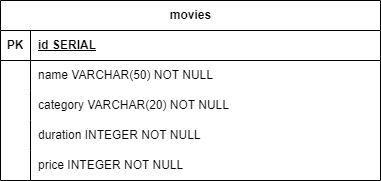

The diagram above was exported from draw.io. Its source (the exported page's mxGraphModel, read from the mxfile embedded in the PNG):
<mxGraphModel dx="794" dy="404" grid="1" gridSize="10" guides="1" tooltips="1" connect="1" arrows="1" fold="1" page="1" pageScale="1" pageWidth="827" pageHeight="1169" math="0" shadow="0">
  <root>
    <mxCell id="0" />
    <mxCell id="1" parent="0" />
    <mxCell id="mB0iwvdYnPasYUZuaWMc-1" value="movies" style="shape=table;startSize=30;container=1;collapsible=1;childLayout=tableLayout;fixedRows=1;rowLines=0;fontStyle=1;align=center;resizeLast=1;html=1;" vertex="1" parent="1">
      <mxGeometry x="80" y="50" width="380" height="180" as="geometry" />
    </mxCell>
    <mxCell id="mB0iwvdYnPasYUZuaWMc-2" value="" style="shape=tableRow;horizontal=0;startSize=0;swimlaneHead=0;swimlaneBody=0;fillColor=none;collapsible=0;dropTarget=0;points=[[0,0.5],[1,0.5]];portConstraint=eastwest;top=0;left=0;right=0;bottom=1;" vertex="1" parent="mB0iwvdYnPasYUZuaWMc-1">
      <mxGeometry y="30" width="380" height="30" as="geometry" />
    </mxCell>
    <mxCell id="mB0iwvdYnPasYUZuaWMc-3" value="PK" style="shape=partialRectangle;connectable=0;fillColor=none;top=0;left=0;bottom=0;right=0;fontStyle=1;overflow=hidden;whiteSpace=wrap;html=1;" vertex="1" parent="mB0iwvdYnPasYUZuaWMc-2">
      <mxGeometry width="30" height="30" as="geometry">
        <mxRectangle width="30" height="30" as="alternateBounds" />
      </mxGeometry>
    </mxCell>
    <mxCell id="mB0iwvdYnPasYUZuaWMc-4" value="id SERIAL" style="shape=partialRectangle;connectable=0;fillColor=none;top=0;left=0;bottom=0;right=0;align=left;spacingLeft=6;fontStyle=5;overflow=hidden;whiteSpace=wrap;html=1;" vertex="1" parent="mB0iwvdYnPasYUZuaWMc-2">
      <mxGeometry x="30" width="350" height="30" as="geometry">
        <mxRectangle width="350" height="30" as="alternateBounds" />
      </mxGeometry>
    </mxCell>
    <mxCell id="mB0iwvdYnPasYUZuaWMc-5" value="" style="shape=tableRow;horizontal=0;startSize=0;swimlaneHead=0;swimlaneBody=0;fillColor=none;collapsible=0;dropTarget=0;points=[[0,0.5],[1,0.5]];portConstraint=eastwest;top=0;left=0;right=0;bottom=0;" vertex="1" parent="mB0iwvdYnPasYUZuaWMc-1">
      <mxGeometry y="60" width="380" height="30" as="geometry" />
    </mxCell>
    <mxCell id="mB0iwvdYnPasYUZuaWMc-6" value="" style="shape=partialRectangle;connectable=0;fillColor=none;top=0;left=0;bottom=0;right=0;editable=1;overflow=hidden;whiteSpace=wrap;html=1;" vertex="1" parent="mB0iwvdYnPasYUZuaWMc-5">
      <mxGeometry width="30" height="30" as="geometry">
        <mxRectangle width="30" height="30" as="alternateBounds" />
      </mxGeometry>
    </mxCell>
    <mxCell id="mB0iwvdYnPasYUZuaWMc-7" value="name VARCHAR(50) NOT NULL" style="shape=partialRectangle;connectable=0;fillColor=none;top=0;left=0;bottom=0;right=0;align=left;spacingLeft=6;overflow=hidden;whiteSpace=wrap;html=1;" vertex="1" parent="mB0iwvdYnPasYUZuaWMc-5">
      <mxGeometry x="30" width="350" height="30" as="geometry">
        <mxRectangle width="350" height="30" as="alternateBounds" />
      </mxGeometry>
    </mxCell>
    <mxCell id="mB0iwvdYnPasYUZuaWMc-8" value="" style="shape=tableRow;horizontal=0;startSize=0;swimlaneHead=0;swimlaneBody=0;fillColor=none;collapsible=0;dropTarget=0;points=[[0,0.5],[1,0.5]];portConstraint=eastwest;top=0;left=0;right=0;bottom=0;" vertex="1" parent="mB0iwvdYnPasYUZuaWMc-1">
      <mxGeometry y="90" width="380" height="30" as="geometry" />
    </mxCell>
    <mxCell id="mB0iwvdYnPasYUZuaWMc-9" value="" style="shape=partialRectangle;connectable=0;fillColor=none;top=0;left=0;bottom=0;right=0;editable=1;overflow=hidden;whiteSpace=wrap;html=1;" vertex="1" parent="mB0iwvdYnPasYUZuaWMc-8">
      <mxGeometry width="30" height="30" as="geometry">
        <mxRectangle width="30" height="30" as="alternateBounds" />
      </mxGeometry>
    </mxCell>
    <mxCell id="mB0iwvdYnPasYUZuaWMc-10" value="category VARCHAR(20) NOT NULL" style="shape=partialRectangle;connectable=0;fillColor=none;top=0;left=0;bottom=0;right=0;align=left;spacingLeft=6;overflow=hidden;whiteSpace=wrap;html=1;" vertex="1" parent="mB0iwvdYnPasYUZuaWMc-8">
      <mxGeometry x="30" width="350" height="30" as="geometry">
        <mxRectangle width="350" height="30" as="alternateBounds" />
      </mxGeometry>
    </mxCell>
    <mxCell id="mB0iwvdYnPasYUZuaWMc-11" value="" style="shape=tableRow;horizontal=0;startSize=0;swimlaneHead=0;swimlaneBody=0;fillColor=none;collapsible=0;dropTarget=0;points=[[0,0.5],[1,0.5]];portConstraint=eastwest;top=0;left=0;right=0;bottom=0;" vertex="1" parent="mB0iwvdYnPasYUZuaWMc-1">
      <mxGeometry y="120" width="380" height="30" as="geometry" />
    </mxCell>
    <mxCell id="mB0iwvdYnPasYUZuaWMc-12" value="" style="shape=partialRectangle;connectable=0;fillColor=none;top=0;left=0;bottom=0;right=0;editable=1;overflow=hidden;whiteSpace=wrap;html=1;" vertex="1" parent="mB0iwvdYnPasYUZuaWMc-11">
      <mxGeometry width="30" height="30" as="geometry">
        <mxRectangle width="30" height="30" as="alternateBounds" />
      </mxGeometry>
    </mxCell>
    <mxCell id="mB0iwvdYnPasYUZuaWMc-13" value="duration INTEGER NOT NULL" style="shape=partialRectangle;connectable=0;fillColor=none;top=0;left=0;bottom=0;right=0;align=left;spacingLeft=6;overflow=hidden;whiteSpace=wrap;html=1;" vertex="1" parent="mB0iwvdYnPasYUZuaWMc-11">
      <mxGeometry x="30" width="350" height="30" as="geometry">
        <mxRectangle width="350" height="30" as="alternateBounds" />
      </mxGeometry>
    </mxCell>
    <mxCell id="mB0iwvdYnPasYUZuaWMc-14" style="shape=tableRow;horizontal=0;startSize=0;swimlaneHead=0;swimlaneBody=0;fillColor=none;collapsible=0;dropTarget=0;points=[[0,0.5],[1,0.5]];portConstraint=eastwest;top=0;left=0;right=0;bottom=0;" vertex="1" parent="mB0iwvdYnPasYUZuaWMc-1">
      <mxGeometry y="150" width="380" height="30" as="geometry" />
    </mxCell>
    <mxCell id="mB0iwvdYnPasYUZuaWMc-15" style="shape=partialRectangle;connectable=0;fillColor=none;top=0;left=0;bottom=0;right=0;editable=1;overflow=hidden;whiteSpace=wrap;html=1;" vertex="1" parent="mB0iwvdYnPasYUZuaWMc-14">
      <mxGeometry width="30" height="30" as="geometry">
        <mxRectangle width="30" height="30" as="alternateBounds" />
      </mxGeometry>
    </mxCell>
    <mxCell id="mB0iwvdYnPasYUZuaWMc-16" value="price INTEGER NOT NULL" style="shape=partialRectangle;connectable=0;fillColor=none;top=0;left=0;bottom=0;right=0;align=left;spacingLeft=6;overflow=hidden;whiteSpace=wrap;html=1;" vertex="1" parent="mB0iwvdYnPasYUZuaWMc-14">
      <mxGeometry x="30" width="350" height="30" as="geometry">
        <mxRectangle width="350" height="30" as="alternateBounds" />
      </mxGeometry>
    </mxCell>
  </root>
</mxGraphModel>